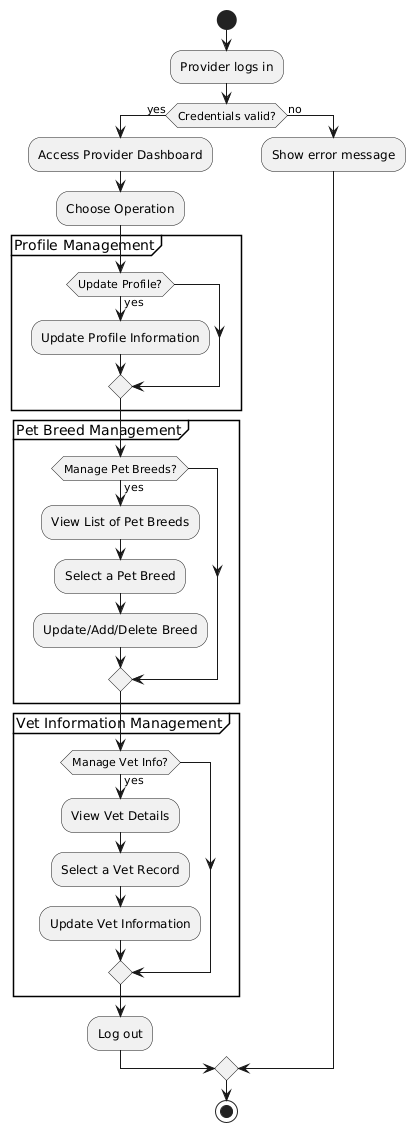

The diagram above was rendered by PlantUML. Its source (embedded in the PNG):
@startuml
start

:Provider logs in;
if (Credentials valid?) then (yes)
  :Access Provider Dashboard;
  :Choose Operation;
  
  partition "Profile Management" {
    if (Update Profile?) then (yes)
      :Update Profile Information;
    endif
  }
  
  partition "Pet Breed Management" {
    if (Manage Pet Breeds?) then (yes)
      :View List of Pet Breeds;
      :Select a Pet Breed;
      :Update/Add/Delete Breed;
    endif
  }
  
  partition "Vet Information Management" {
    if (Manage Vet Info?) then (yes)
      :View Vet Details;
      :Select a Vet Record;
      :Update Vet Information;
    endif
  }
  
  :Log out;
else (no)
  :Show error message;
endif

stop
@enduml